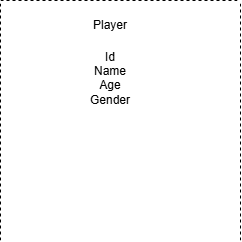

The diagram above was exported from draw.io. Its source (the exported page's mxGraphModel, read from the mxfile embedded in the PNG):
<mxGraphModel dx="1418" dy="746" grid="1" gridSize="10" guides="1" tooltips="1" connect="1" arrows="1" fold="1" page="1" pageScale="1" pageWidth="850" pageHeight="1100" math="0" shadow="0">
  <root>
    <mxCell id="0" />
    <mxCell id="1" parent="0" />
    <mxCell id="r0YVwFcOXNYE4Wf7ppjj-2" edge="1" parent="1" style="endArrow=none;dashed=1;html=1;rounded=0;" value="">
      <mxGeometry height="50" relative="1" width="50" as="geometry">
        <mxPoint x="40" y="160" as="sourcePoint" />
        <mxPoint x="280" y="160" as="targetPoint" />
      </mxGeometry>
    </mxCell>
    <mxCell id="r0YVwFcOXNYE4Wf7ppjj-3" edge="1" parent="1" style="endArrow=none;dashed=1;html=1;rounded=0;" value="">
      <mxGeometry height="50" relative="1" width="50" as="geometry">
        <mxPoint x="40" y="400" as="sourcePoint" />
        <mxPoint x="40" y="160" as="targetPoint" />
      </mxGeometry>
    </mxCell>
    <mxCell id="r0YVwFcOXNYE4Wf7ppjj-4" edge="1" parent="1" style="endArrow=none;dashed=1;html=1;rounded=0;" value="">
      <mxGeometry height="50" relative="1" width="50" as="geometry">
        <mxPoint x="280" y="400" as="sourcePoint" />
        <mxPoint x="280" y="160" as="targetPoint" />
      </mxGeometry>
    </mxCell>
    <mxCell id="r0YVwFcOXNYE4Wf7ppjj-5" parent="1" style="text;html=1;whiteSpace=wrap;strokeColor=none;fillColor=none;align=center;verticalAlign=middle;rounded=0;" value="Player" vertex="1">
      <mxGeometry height="30" width="60" x="120" y="170" as="geometry" />
    </mxCell>
    <mxCell id="r0YVwFcOXNYE4Wf7ppjj-6" parent="1" style="text;html=1;whiteSpace=wrap;strokeColor=none;fillColor=none;align=center;verticalAlign=middle;rounded=0;" value="Id&lt;div&gt;Name&lt;/div&gt;&lt;div&gt;Age&lt;/div&gt;&lt;div&gt;Gender&lt;/div&gt;&lt;div&gt;&lt;br&gt;&lt;/div&gt;" vertex="1">
      <mxGeometry height="30" width="60" x="120" y="230" as="geometry" />
    </mxCell>
  </root>
</mxGraphModel>